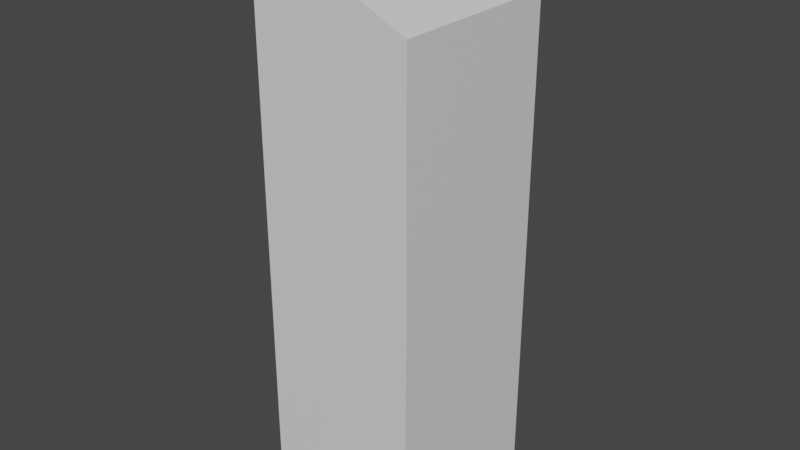 # Source: Button.blend  (saved by Blender 2.80.75; exported with 4.5.12 LTS)
import bpy
from mathutils import Matrix  # noqa: F401  (used for matrix-valued properties, if any)

bpy.ops.wm.read_factory_settings(use_empty=True)
scene = bpy.context.scene
scene.name = 'Scene'

# ---- collections
col_collection = bpy.data.collections.new('Collection'); scene.collection.children.link(col_collection)

# ---- materials (node trees are filled in below, after node groups)
mat_material = bpy.data.materials.new('Material')
mat_material.alpha_threshold = 0.0
mat_material.use_transparent_shadow = False
mat_material.line_color = (0.0, 0.0, 0.0, 1.0)
mat_material_001 = bpy.data.materials.new('Material.001')
mat_material_001.use_transparent_shadow = False

# ---- material node trees
mat_material.use_nodes = True; mat_material.node_tree.nodes.clear()
_N = mat_material.node_tree.nodes; _L = mat_material.node_tree.links
n0 = _N.new('ShaderNodeOutputMaterial'); n0.name = 'Material Output'; n0.location = (300, 300)
n1 = _N.new('ShaderNodeBsdfPrincipled'); n1.name = 'Principled BSDF'; n1.location = (10, 300)
n1.distribution = 'GGX'
n1.subsurface_method = 'BURLEY'
n1.inputs[2].default_value = 0.4
n1.inputs[3].default_value = 1.45
n1.inputs[27].default_value = (0.0, 0.0, 0.0, 1.0)
n1.inputs[28].default_value = 1.0
_L.new(n1.outputs[0], n0.inputs[0])
n0.is_active_output = True
mat_material_001.use_nodes = True; mat_material_001.node_tree.nodes.clear()
_N = mat_material_001.node_tree.nodes; _L = mat_material_001.node_tree.links
n0 = _N.new('ShaderNodeOutputMaterial'); n0.name = 'Material Output'; n0.location = (300, 300)
n1 = _N.new('ShaderNodeBsdfPrincipled'); n1.name = 'Principled BSDF'; n1.location = (10, 300)
n1.distribution = 'GGX'
n1.subsurface_method = 'BURLEY'
n1.inputs[0].default_value = (0.8, 0.0, 0.00611, 1.0)
n1.inputs[3].default_value = 1.45
n1.inputs[27].default_value = (0.0, 0.0, 0.0, 1.0)
n1.inputs[28].default_value = 1.0
_L.new(n1.outputs[0], n0.inputs[0])
n0.is_active_output = True

# ---- world
world_world = bpy.data.worlds.new('World'); scene.world = world_world
world_world.use_nodes = True; world_world.node_tree.nodes.clear()
_N = world_world.node_tree.nodes; _L = world_world.node_tree.links
n0 = _N.new('ShaderNodeOutputWorld'); n0.name = 'World Output'; n0.location = (300, 300)
n1 = _N.new('ShaderNodeBackground'); n1.name = 'Background'; n1.location = (10, 300)
n1.inputs[0].default_value = (0.05088, 0.05088, 0.05088, 1.0)
_L.new(n1.outputs[0], n0.inputs[0])
n0.is_active_output = True
world_world.color = (0.05088, 0.05088, 0.05088)
world_world.use_sun_shadow = False
world_world.sun_shadow_jitter_overblur = 0.0

# ---- meshes
me_cube = bpy.data.meshes.new('Cube')
me_cube.from_pydata([(1.0, 1.0, 0.7396), (1.0, 1.0, -1.0), (1.0, -1.0, 0.7396), (1.0, -1.0, -1.0), (-1.0, 1.0, 1.0), (-1.0, 1.0, -1.0), (-1.0, -1.0, 1.0), (-1.0, -1.0, -1.0), (0.3898, 0.08356, 0.8564), (0.2535, 0.08356, 0.7728), (0.3782, 0.08291, 0.8578), (0.2419, 0.08291, 0.7743), (0.3667, 0.08097, 0.8593), (0.2304, 0.08097, 0.7757), (0.3555, 0.07778, 0.8607), (0.2191, 0.07778, 0.7772), (0.3446, 0.07335, 0.8621), (0.2083, 0.07335, 0.7785), (0.3343, 0.06776, 0.8634), (0.198, 0.06776, 0.7799), (0.3247, 0.06105, 0.8646), (0.1884, 0.06105, 0.7811), (0.3158, 0.05331, 0.8657), (0.1795, 0.05331, 0.7822), (0.3078, 0.04464, 0.8668), (0.1715, 0.04464, 0.7832), (0.3008, 0.03512, 0.8677), (0.1644, 0.03512, 0.7841), (0.2948, 0.02488, 0.8684), (0.1584, 0.02488, 0.7849), (0.2899, 0.01403, 0.869), (0.1535, 0.01403, 0.7855), (0.2861, 0.00271, 0.8695), (0.1498, 0.00271, 0.786), (0.2836, -0.008962, 0.8698), (0.1473, -0.008962, 0.7863), (0.2824, -0.02084, 0.87), (0.1461, -0.02084, 0.7865), (0.2824, -0.03279, 0.87), (0.1461, -0.03279, 0.7865), (0.2836, -0.04467, 0.8698), (0.1473, -0.04467, 0.7863), (0.2861, -0.05635, 0.8695), (0.1498, -0.05635, 0.786), (0.2899, -0.06767, 0.869), (0.1535, -0.06767, 0.7855), (0.2948, -0.07852, 0.8684), (0.1584, -0.07852, 0.7849), (0.3008, -0.08876, 0.8677), (0.1644, -0.08876, 0.7841), (0.3078, -0.09827, 0.8668), (0.1715, -0.09827, 0.7832), (0.3158, -0.1069, 0.8657), (0.1795, -0.1069, 0.7822), (0.3247, -0.1147, 0.8646), (0.1884, -0.1147, 0.7811), (0.3343, -0.1214, 0.8634), (0.198, -0.1214, 0.7799), (0.3446, -0.127, 0.8621), (0.2083, -0.127, 0.7785), (0.3555, -0.1314, 0.8607), (0.2191, -0.1314, 0.7772), (0.3667, -0.1346, 0.8593), (0.2304, -0.1346, 0.7757), (0.3782, -0.1365, 0.8578), (0.2419, -0.1365, 0.7743), (0.3898, -0.1372, 0.8564), (0.2535, -0.1372, 0.7728), (0.4014, -0.1365, 0.8549), (0.2651, -0.1365, 0.7713), (0.4129, -0.1346, 0.8534), (0.2766, -0.1346, 0.7699), (0.4242, -0.1314, 0.852), (0.2878, -0.1314, 0.7685), (0.435, -0.127, 0.8506), (0.2987, -0.127, 0.7671), (0.4453, -0.1214, 0.8493), (0.3089, -0.1214, 0.7658), (0.4549, -0.1147, 0.8481), (0.3186, -0.1147, 0.7645), (0.4638, -0.1069, 0.847), (0.3275, -0.1069, 0.7634), (0.4718, -0.09827, 0.8459), (0.3355, -0.09827, 0.7624), (0.4788, -0.08876, 0.845), (0.3425, -0.08876, 0.7615), (0.4848, -0.07852, 0.8443), (0.3485, -0.07852, 0.7607), (0.4897, -0.06767, 0.8437), (0.3534, -0.06767, 0.7601), (0.4935, -0.05635, 0.8432), (0.3571, -0.05635, 0.7597), (0.496, -0.04468, 0.8429), (0.3596, -0.04468, 0.7593), (0.4972, -0.03279, 0.8427), (0.3609, -0.03279, 0.7592), (0.4972, -0.02084, 0.8427), (0.3609, -0.02084, 0.7592), (0.496, -0.008962, 0.8429), (0.3596, -0.008962, 0.7593), (0.4935, 0.002709, 0.8432), (0.3571, 0.002709, 0.7597), (0.4897, 0.01403, 0.8437), (0.3534, 0.01403, 0.7601), (0.4848, 0.02488, 0.8443), (0.3485, 0.02488, 0.7607), (0.4788, 0.03512, 0.845), (0.3425, 0.03512, 0.7615), (0.4718, 0.04464, 0.8459), (0.3355, 0.04464, 0.7624), (0.4638, 0.05331, 0.847), (0.3275, 0.05331, 0.7634), (0.4549, 0.06105, 0.8481), (0.3186, 0.06105, 0.7645), (0.4453, 0.06776, 0.8493), (0.3089, 0.06776, 0.7658), (0.435, 0.07335, 0.8506), (0.2987, 0.07335, 0.7671), (0.4242, 0.07778, 0.852), (0.2878, 0.07778, 0.7685), (0.4129, 0.08097, 0.8534), (0.2766, 0.08097, 0.7699), (0.4014, 0.08291, 0.8549), (0.2651, 0.08291, 0.7713)], [], [(0, 4, 6, 2), (3, 2, 6, 7), (7, 6, 4, 5), (5, 1, 3, 7), (1, 0, 2, 3), (5, 4, 0, 1), (8, 9, 11, 10), (10, 11, 13, 12), (12, 13, 15, 14), (14, 15, 17, 16), (16, 17, 19, 18), (18, 19, 21, 20), (20, 21, 23, 22), (22, 23, 25, 24), (24, 25, 27, 26), (26, 27, 29, 28), (28, 29, 31, 30), (30, 31, 33, 32), (32, 33, 35, 34), (34, 35, 37, 36), (36, 37, 39, 38), (38, 39, 41, 40), (40, 41, 43, 42), (42, 43, 45, 44), (44, 45, 47, 46), (46, 47, 49, 48), (48, 49, 51, 50), (50, 51, 53, 52), (52, 53, 55, 54), (54, 55, 57, 56), (56, 57, 59, 58), (58, 59, 61, 60), (60, 61, 63, 62), (62, 63, 65, 64), (64, 65, 67, 66), (66, 67, 69, 68), (68, 69, 71, 70), (70, 71, 73, 72), (72, 73, 75, 74), (74, 75, 77, 76), (76, 77, 79, 78), (78, 79, 81, 80), (80, 81, 83, 82), (82, 83, 85, 84), (84, 85, 87, 86), (86, 87, 89, 88), (88, 89, 91, 90), (90, 91, 93, 92), (92, 93, 95, 94), (94, 95, 97, 96), (96, 97, 99, 98), (98, 99, 101, 100), (100, 101, 103, 102), (102, 103, 105, 104), (104, 105, 107, 106), (106, 107, 109, 108), (108, 109, 111, 110), (110, 111, 113, 112), (112, 113, 115, 114), (114, 115, 117, 116), (116, 117, 119, 118), (118, 119, 121, 120), (11, 9, 123, 121, 119, 117, 115, 113, 111, 109, 107, 105, 103, 101, 99, 97, 95, 93, 91, 89, 87, 85, 83, 81, 79, 77, 75, 73, 71, 69, 67, 65, 63, 61, 59, 57, 55, 53, 51, 49, 47, 45, 43, 41, 39, 37, 35, 33, 31, 29, 27, 25, 23, 21, 19, 17, 15, 13), (120, 121, 123, 122), (122, 123, 9, 8), (8, 10, 12, 14, 16, 18, 20, 22, 24, 26, 28, 30, 32, 34, 36, 38, 40, 42, 44, 46, 48, 50, 52, 54, 56, 58, 60, 62, 64, 66, 68, 70, 72, 74, 76, 78, 80, 82, 84, 86, 88, 90, 92, 94, 96, 98, 100, 102, 104, 106, 108, 110, 112, 114, 116, 118, 120, 122)])
me_cube.polygons.foreach_set('material_index', [0, 0, 0, 0, 0, 0, 1, 1, 1, 1, 1, 1, 1, 1, 1, 1, 1, 1, 1, 1, 1, 1, 1, 1, 1, 1, 1, 1, 1, 1, 1, 1, 1, 1, 1, 1, 1, 1, 1, 1, 1, 1, 1, 1, 1, 1, 1, 1, 1, 1, 1, 1, 1, 1, 1, 1, 1, 1, 1, 1, 1, 1, 0, 1, 1, 1])
_uv = me_cube.uv_layers.new(name='UVMap')
_uv.uv.foreach_set('vector', [0.375, 0.0, 0.625, 0.0, 0.625, 0.25, 0.375, 0.25, 0.375, 0.25, 0.625, 0.25, 0.625, 0.5, 0.375, 0.5, 0.375, 0.5, 0.625, 0.5, 0.625, 0.75, 0.375, 0.75, 0.375, 0.75, 0.625, 0.75, 0.625, 1.0, 0.375, 1.0, 0.125, 0.5, 0.375, 0.5, 0.375, 0.75, 0.125, 0.75, 0.625, 0.5, 0.875, 0.5, 0.875, 0.75, 0.625, 0.75, 1.0, 0.5, 1.0, 1.0, 0.9828, 1.0, 0.9828, 0.5, 0.9828, 0.5, 0.9828, 1.0, 0.9655, 1.0, 0.9655, 0.5, 0.9655, 0.5, 0.9655, 1.0, 0.9483, 1.0, 0.9483, 0.5, 0.9483, 0.5, 0.9483, 1.0, 0.931, 1.0, 0.931, 0.5, 0.931, 0.5, 0.931, 1.0, 0.9138, 1.0, 0.9138, 0.5, 0.9138, 0.5, 0.9138, 1.0, 0.8966, 1.0, 0.8966, 0.5, 0.8966, 0.5, 0.8966, 1.0, 0.8793, 1.0, 0.8793, 0.5, 0.8793, 0.5, 0.8793, 1.0, 0.8621, 1.0, 0.8621, 0.5, 0.8621, 0.5, 0.8621, 1.0, 0.8448, 1.0, 0.8448, 0.5, 0.8448, 0.5, 0.8448, 1.0, 0.8276, 1.0, 0.8276, 0.5, 0.8276, 0.5, 0.8276, 1.0, 0.8103, 1.0, 0.8103, 0.5, 0.8103, 0.5, 0.8103, 1.0, 0.7931, 1.0, 0.7931, 0.5, 0.7931, 0.5, 0.7931, 1.0, 0.7759, 1.0, 0.7759, 0.5, 0.7759, 0.5, 0.7759, 1.0, 0.7586, 1.0, 0.7586, 0.5, 0.7586, 0.5, 0.7586, 1.0, 0.7414, 1.0, 0.7414, 0.5, 0.7414, 0.5, 0.7414, 1.0, 0.7241, 1.0, 0.7241, 0.5, 0.7241, 0.5, 0.7241, 1.0, 0.7069, 1.0, 0.7069, 0.5, 0.7069, 0.5, 0.7069, 1.0, 0.6897, 1.0, 0.6897, 0.5, 0.6897, 0.5, 0.6897, 1.0, 0.6724, 1.0, 0.6724, 0.5, 0.6724, 0.5, 0.6724, 1.0, 0.6552, 1.0, 0.6552, 0.5, 0.6552, 0.5, 0.6552, 1.0, 0.6379, 1.0, 0.6379, 0.5, 0.6379, 0.5, 0.6379, 1.0, 0.6207, 1.0, 0.6207, 0.5, 0.6207, 0.5, 0.6207, 1.0, 0.6034, 1.0, 0.6034, 0.5, 0.6034, 0.5, 0.6034, 1.0, 0.5862, 1.0, 0.5862, 0.5, 0.5862, 0.5, 0.5862, 1.0, 0.569, 1.0, 0.569, 0.5, 0.569, 0.5, 0.569, 1.0, 0.5517, 1.0, 0.5517, 0.5, 0.5517, 0.5, 0.5517, 1.0, 0.5345, 1.0, 0.5345, 0.5, 0.5345, 0.5, 0.5345, 1.0, 0.5172, 1.0, 0.5172, 0.5, 0.5172, 0.5, 0.5172, 1.0, 0.5, 1.0, 0.5, 0.5, 0.5, 0.5, 0.5, 1.0, 0.4828, 1.0, 0.4828, 0.5, 0.4828, 0.5, 0.4828, 1.0, 0.4655, 1.0, 0.4655, 0.5, 0.4655, 0.5, 0.4655, 1.0, 0.4483, 1.0, 0.4483, 0.5, 0.4483, 0.5, 0.4483, 1.0, 0.431, 1.0, 0.431, 0.5, 0.431, 0.5, 0.431, 1.0, 0.4138, 1.0, 0.4138, 0.5, 0.4138, 0.5, 0.4138, 1.0, 0.3966, 1.0, 0.3966, 0.5, 0.3966, 0.5, 0.3966, 1.0, 0.3793, 1.0, 0.3793, 0.5, 0.3793, 0.5, 0.3793, 1.0, 0.3621, 1.0, 0.3621, 0.5, 0.3621, 0.5, 0.3621, 1.0, 0.3448, 1.0, 0.3448, 0.5, 0.3448, 0.5, 0.3448, 1.0, 0.3276, 1.0, 0.3276, 0.5, 0.3276, 0.5, 0.3276, 1.0, 0.3103, 1.0, 0.3103, 0.5, 0.3103, 0.5, 0.3103, 1.0, 0.2931, 1.0, 0.2931, 0.5, 0.2931, 0.5, 0.2931, 1.0, 0.2759, 1.0, 0.2759, 0.5, 0.2759, 0.5, 0.2759, 1.0, 0.2586, 1.0, 0.2586, 0.5, 0.2586, 0.5, 0.2586, 1.0, 0.2414, 1.0, 0.2414, 0.5, 0.2414, 0.5, 0.2414, 1.0, 0.2241, 1.0, 0.2241, 0.5, 0.2241, 0.5, 0.2241, 1.0, 0.2069, 1.0, 0.2069, 0.5, 0.2069, 0.5, 0.2069, 1.0, 0.1897, 1.0, 0.1897, 0.5, 0.1897, 0.5, 0.1897, 1.0, 0.1724, 1.0, 0.1724, 0.5, 0.1724, 0.5, 0.1724, 1.0, 0.1552, 1.0, 0.1552, 0.5, 0.1552, 0.5, 0.1552, 1.0, 0.1379, 1.0, 0.1379, 0.5, 0.1379, 0.5, 0.1379, 1.0, 0.1207, 1.0, 0.1207, 0.5, 0.1207, 0.5, 0.1207, 1.0, 0.1034, 1.0, 0.1034, 0.5, 0.1034, 0.5, 0.1034, 1.0, 0.08621, 1.0, 0.08621, 0.5, 0.08621, 0.5, 0.08621, 1.0, 0.06897, 1.0, 0.06897, 0.5, 0.06897, 0.5, 0.06897, 1.0, 0.05172, 1.0, 0.05172, 0.5, 0.05172, 0.5, 0.05172, 1.0, 0.03448, 1.0, 0.03448, 0.5, 0.2759, 0.4886, 0.25, 0.49, 0.2241, 0.4886, 0.1984, 0.4844, 0.1734, 0.4774, 0.1492, 0.4678, 0.1263, 0.4556, 0.1048, 0.4411, 0.08495, 0.4242, 0.06708, 0.4054, 0.05135, 0.3847, 0.03796, 0.3624, 0.02705, 0.3388, 0.01875, 0.3142, 0.01316, 0.2888, 0.01035, 0.263, 0.01035, 0.237, 0.01316, 0.2112, 0.01875, 0.1858, 0.02705, 0.1612, 0.03796, 0.1376, 0.05135, 0.1153, 0.06708, 0.09463, 0.08495, 0.07576, 0.1048, 0.05894, 0.1263, 0.04435, 0.1492, 0.03218, 0.1734, 0.02256, 0.1984, 0.01561, 0.2241, 0.01141, 0.25, 0.01, 0.2759, 0.01141, 0.3016, 0.01561, 0.3266, 0.02256, 0.3508, 0.03218, 0.3737, 0.04435, 0.3952, 0.05894, 0.415, 0.07576, 0.4329, 0.09463, 0.4486, 0.1153, 0.462, 0.1376, 0.473, 0.1612, 0.4813, 0.1858, 0.4868, 0.2112, 0.4896, 0.237, 0.4896, 0.263, 0.4868, 0.2888, 0.4813, 0.3142, 0.473, 0.3388, 0.462, 0.3624, 0.4486, 0.3847, 0.4329, 0.4054, 0.415, 0.4242, 0.3952, 0.4411, 0.3737, 0.4556, 0.3508, 0.4678, 0.3266, 0.4774, 0.3016, 0.4844, 0.03448, 0.5, 0.03448, 1.0, 0.01724, 1.0, 0.01724, 0.5, 0.01724, 0.5, 0.01724, 1.0, 4.955e-07, 1.0, 4.955e-07, 0.5, 0.75, 0.49, 0.7759, 0.4886, 0.8016, 0.4844, 0.8266, 0.4774, 0.8508, 0.4678, 0.8737, 0.4556, 0.8952, 0.4411, 0.915, 0.4242, 0.9329, 0.4054, 0.9486, 0.3847, 0.962, 0.3624, 0.973, 0.3388, 0.9813, 0.3142, 0.9868, 0.2888, 0.9896, 0.263, 0.9896, 0.237, 0.9868, 0.2112, 0.9813, 0.1858, 0.973, 0.1612, 0.962, 0.1376, 0.9486, 0.1153, 0.9329, 0.09463, 0.915, 0.07576, 0.8952, 0.05894, 0.8737, 0.04435, 0.8508, 0.03218, 0.8266, 0.02256, 0.8016, 0.01561, 0.7759, 0.01141, 0.75, 0.01, 0.7241, 0.01141, 0.6984, 0.01561, 0.6734, 0.02256, 0.6492, 0.03218, 0.6263, 0.04435, 0.6048, 0.05894, 0.585, 0.07576, 0.5671, 0.09463, 0.5514, 0.1153, 0.538, 0.1376, 0.527, 0.1612, 0.5187, 0.1858, 0.5132, 0.2112, 0.5104, 0.237, 0.5104, 0.263, 0.5132, 0.2888, 0.5187, 0.3142, 0.527, 0.3388, 0.538, 0.3624, 0.5514, 0.3847, 0.5671, 0.4054, 0.585, 0.4242, 0.6048, 0.4411, 0.6263, 0.4556, 0.6492, 0.4678, 0.6734, 0.4774, 0.6984, 0.4844, 0.7241, 0.4886])
me_cube.materials.append(mat_material)
me_cube.materials.append(mat_material_001)
me_cube.use_remesh_preserve_volume = False
me_cube.use_remesh_preserve_attributes = False
me_cube.use_mirror_vertex_groups = False
me_cube.update()

# ---- objects
ob_cube = bpy.data.objects.new('Cube', me_cube)

# ---- transforms, parenting, visibility, modifiers, constraints
ob_cube.location = (0.0, 0.0, 0.0)
ob_cube.scale = (0.3423, 0.3771, 1.227)
ob_cube.lock_rotations_4d = False
ob_cube.empty_display_type = 'ARROWS'
ob_cube.lineart.crease_threshold = 0.0

# ---- collection membership
col_collection.objects.link(ob_cube)

# ---- scene / render settings (as saved in the file)
scene.frame_start = 1; scene.frame_end = 250; scene.frame_set(1)
scene.render.engine = 'BLENDER_EEVEE_NEXT'
scene.cycles.use_denoising = False
scene.cycles.samples = 128
scene.cycles.sampling_pattern = 'TABULATED_SOBOL'
scene.cycles.use_adaptive_sampling = False
scene.cycles.use_light_tree = False
scene.view_settings.view_transform = 'Filmic'
bpy.context.view_layer.update()

# ---- added for rendering (the .blend has no active camera and no usable light): camera, sun
cam_auto = bpy.data.cameras.new('AutoCamera')
cam_auto.lens = 50.0
cam_auto.sensor_width = 36.0
cam_auto.clip_end = 1000.0
ob_auto_camera = bpy.data.objects.new('AutoCamera', cam_auto)
scene.collection.objects.link(ob_auto_camera)
ob_auto_camera.location = (2.45869, -2.95043, 1.96695)
ob_auto_camera.rotation_euler = (1.09748, -7.21219e-08, 0.694738)
scene.camera = ob_auto_camera
light_auto_sun = bpy.data.lights.new('AutoSun', 'SUN')
light_auto_sun.energy = 3.0
light_auto_sun.angle = 0.0523599
ob_auto_sun = bpy.data.objects.new('AutoSun', light_auto_sun)
scene.collection.objects.link(ob_auto_sun)
ob_auto_sun.rotation_euler = (0.872665, 0.174533, 0.523599)
bpy.context.view_layer.update()
